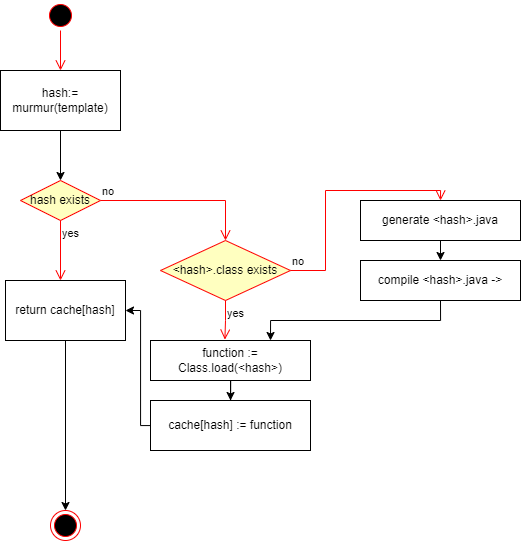

The diagram above was exported from draw.io. Its source (the exported page's mxGraphModel, read from the mxfile embedded in the PNG):
<mxGraphModel dx="989" dy="652" grid="1" gridSize="10" guides="1" tooltips="1" connect="1" arrows="1" fold="1" page="1" pageScale="1" pageWidth="850" pageHeight="1100" math="0" shadow="0">
  <root>
    <mxCell id="0" />
    <mxCell id="1" parent="0" />
    <mxCell id="GctzgpcRxsWKXqkgcCEC-1" value="" style="ellipse;html=1;shape=startState;fillColor=#000000;strokeColor=#ff0000;" vertex="1" parent="1">
      <mxGeometry x="285" y="40" width="30" height="30" as="geometry" />
    </mxCell>
    <mxCell id="GctzgpcRxsWKXqkgcCEC-2" value="" style="edgeStyle=orthogonalEdgeStyle;html=1;verticalAlign=bottom;endArrow=open;endSize=8;strokeColor=#ff0000;rounded=0;entryX=0.5;entryY=0;entryDx=0;entryDy=0;" edge="1" source="GctzgpcRxsWKXqkgcCEC-1" parent="1" target="GctzgpcRxsWKXqkgcCEC-3">
      <mxGeometry relative="1" as="geometry">
        <mxPoint x="305" y="130" as="targetPoint" />
      </mxGeometry>
    </mxCell>
    <mxCell id="GctzgpcRxsWKXqkgcCEC-7" style="edgeStyle=orthogonalEdgeStyle;rounded=0;orthogonalLoop=1;jettySize=auto;html=1;entryX=0.5;entryY=0;entryDx=0;entryDy=0;" edge="1" parent="1" source="GctzgpcRxsWKXqkgcCEC-3" target="GctzgpcRxsWKXqkgcCEC-4">
      <mxGeometry relative="1" as="geometry" />
    </mxCell>
    <mxCell id="GctzgpcRxsWKXqkgcCEC-3" value="hash:= murmur(template)" style="rounded=0;whiteSpace=wrap;html=1;" vertex="1" parent="1">
      <mxGeometry x="240" y="110" width="120" height="60" as="geometry" />
    </mxCell>
    <mxCell id="GctzgpcRxsWKXqkgcCEC-4" value="hash exists" style="rhombus;whiteSpace=wrap;html=1;fontColor=#000000;fillColor=#ffffc0;strokeColor=#ff0000;" vertex="1" parent="1">
      <mxGeometry x="260" y="220" width="80" height="40" as="geometry" />
    </mxCell>
    <mxCell id="GctzgpcRxsWKXqkgcCEC-5" value="no" style="edgeStyle=orthogonalEdgeStyle;html=1;align=left;verticalAlign=bottom;endArrow=open;endSize=8;strokeColor=#ff0000;rounded=0;entryX=0.5;entryY=0;entryDx=0;entryDy=0;" edge="1" source="GctzgpcRxsWKXqkgcCEC-4" parent="1" target="GctzgpcRxsWKXqkgcCEC-12">
      <mxGeometry x="-1" relative="1" as="geometry">
        <mxPoint x="440" y="240" as="targetPoint" />
      </mxGeometry>
    </mxCell>
    <mxCell id="GctzgpcRxsWKXqkgcCEC-6" value="yes" style="edgeStyle=orthogonalEdgeStyle;html=1;align=left;verticalAlign=top;endArrow=open;endSize=8;strokeColor=#ff0000;rounded=0;" edge="1" source="GctzgpcRxsWKXqkgcCEC-4" parent="1">
      <mxGeometry x="-1" relative="1" as="geometry">
        <mxPoint x="300" y="320" as="targetPoint" />
      </mxGeometry>
    </mxCell>
    <mxCell id="GctzgpcRxsWKXqkgcCEC-11" style="edgeStyle=orthogonalEdgeStyle;rounded=0;orthogonalLoop=1;jettySize=auto;html=1;entryX=0.5;entryY=0;entryDx=0;entryDy=0;" edge="1" parent="1" source="GctzgpcRxsWKXqkgcCEC-9" target="GctzgpcRxsWKXqkgcCEC-10">
      <mxGeometry relative="1" as="geometry" />
    </mxCell>
    <mxCell id="GctzgpcRxsWKXqkgcCEC-9" value="return cache[hash]" style="rounded=0;whiteSpace=wrap;html=1;" vertex="1" parent="1">
      <mxGeometry x="245" y="320" width="120" height="60" as="geometry" />
    </mxCell>
    <mxCell id="GctzgpcRxsWKXqkgcCEC-10" value="" style="ellipse;html=1;shape=endState;fillColor=#000000;strokeColor=#ff0000;" vertex="1" parent="1">
      <mxGeometry x="290" y="550" width="30" height="30" as="geometry" />
    </mxCell>
    <mxCell id="GctzgpcRxsWKXqkgcCEC-12" value="&amp;lt;hash&amp;gt;.class exists" style="rhombus;whiteSpace=wrap;html=1;fontColor=#000000;fillColor=#ffffc0;strokeColor=#ff0000;" vertex="1" parent="1">
      <mxGeometry x="400" y="280" width="130" height="60" as="geometry" />
    </mxCell>
    <mxCell id="GctzgpcRxsWKXqkgcCEC-13" value="no" style="edgeStyle=orthogonalEdgeStyle;html=1;align=left;verticalAlign=bottom;endArrow=open;endSize=8;strokeColor=#ff0000;rounded=0;entryX=0.5;entryY=0;entryDx=0;entryDy=0;" edge="1" source="GctzgpcRxsWKXqkgcCEC-12" parent="1" target="GctzgpcRxsWKXqkgcCEC-19">
      <mxGeometry x="-1" relative="1" as="geometry">
        <mxPoint x="580" y="300" as="targetPoint" />
      </mxGeometry>
    </mxCell>
    <mxCell id="GctzgpcRxsWKXqkgcCEC-14" value="yes" style="edgeStyle=orthogonalEdgeStyle;html=1;align=left;verticalAlign=top;endArrow=open;endSize=8;strokeColor=#ff0000;rounded=0;entryX=0.465;entryY=-0.022;entryDx=0;entryDy=0;entryPerimeter=0;" edge="1" source="GctzgpcRxsWKXqkgcCEC-12" parent="1" target="GctzgpcRxsWKXqkgcCEC-15">
      <mxGeometry x="-1" relative="1" as="geometry">
        <mxPoint x="440" y="380" as="targetPoint" />
      </mxGeometry>
    </mxCell>
    <mxCell id="GctzgpcRxsWKXqkgcCEC-17" style="edgeStyle=orthogonalEdgeStyle;rounded=0;orthogonalLoop=1;jettySize=auto;html=1;entryX=0.5;entryY=0;entryDx=0;entryDy=0;" edge="1" parent="1" source="GctzgpcRxsWKXqkgcCEC-15" target="GctzgpcRxsWKXqkgcCEC-16">
      <mxGeometry relative="1" as="geometry" />
    </mxCell>
    <mxCell id="GctzgpcRxsWKXqkgcCEC-15" value="function := Class.load(&amp;lt;hash&amp;gt;)" style="rounded=0;whiteSpace=wrap;html=1;" vertex="1" parent="1">
      <mxGeometry x="390" y="380" width="160" height="40" as="geometry" />
    </mxCell>
    <mxCell id="GctzgpcRxsWKXqkgcCEC-18" style="edgeStyle=orthogonalEdgeStyle;rounded=0;orthogonalLoop=1;jettySize=auto;html=1;entryX=1;entryY=0.5;entryDx=0;entryDy=0;" edge="1" parent="1" source="GctzgpcRxsWKXqkgcCEC-16" target="GctzgpcRxsWKXqkgcCEC-9">
      <mxGeometry relative="1" as="geometry">
        <Array as="points">
          <mxPoint x="380" y="465" />
          <mxPoint x="380" y="350" />
        </Array>
      </mxGeometry>
    </mxCell>
    <mxCell id="GctzgpcRxsWKXqkgcCEC-16" value="cache[hash] := function" style="rounded=0;whiteSpace=wrap;html=1;" vertex="1" parent="1">
      <mxGeometry x="390" y="440" width="160" height="50" as="geometry" />
    </mxCell>
    <mxCell id="GctzgpcRxsWKXqkgcCEC-21" style="edgeStyle=orthogonalEdgeStyle;rounded=0;orthogonalLoop=1;jettySize=auto;html=1;exitX=0.5;exitY=1;exitDx=0;exitDy=0;entryX=0.5;entryY=0;entryDx=0;entryDy=0;" edge="1" parent="1" source="GctzgpcRxsWKXqkgcCEC-19" target="GctzgpcRxsWKXqkgcCEC-20">
      <mxGeometry relative="1" as="geometry" />
    </mxCell>
    <mxCell id="GctzgpcRxsWKXqkgcCEC-19" value="generate &amp;lt;hash&amp;gt;.java" style="rounded=0;whiteSpace=wrap;html=1;" vertex="1" parent="1">
      <mxGeometry x="600" y="240" width="160" height="40" as="geometry" />
    </mxCell>
    <mxCell id="GctzgpcRxsWKXqkgcCEC-22" style="edgeStyle=orthogonalEdgeStyle;rounded=0;orthogonalLoop=1;jettySize=auto;html=1;entryX=0.75;entryY=0;entryDx=0;entryDy=0;exitX=0.5;exitY=1;exitDx=0;exitDy=0;" edge="1" parent="1" source="GctzgpcRxsWKXqkgcCEC-20" target="GctzgpcRxsWKXqkgcCEC-15">
      <mxGeometry relative="1" as="geometry" />
    </mxCell>
    <mxCell id="GctzgpcRxsWKXqkgcCEC-20" value="compile &amp;lt;hash&amp;gt;.java -&amp;gt;" style="rounded=0;whiteSpace=wrap;html=1;" vertex="1" parent="1">
      <mxGeometry x="600" y="300" width="160" height="40" as="geometry" />
    </mxCell>
  </root>
</mxGraphModel>